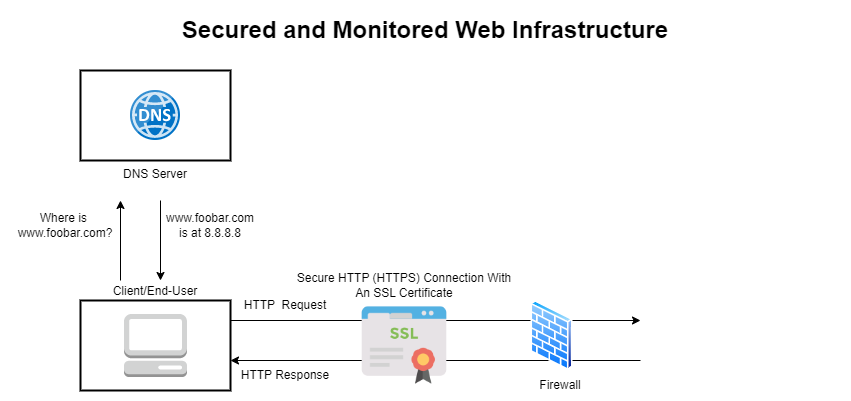

The diagram above was exported from draw.io. Its source (the exported page's mxGraphModel, read from the mxfile embedded in the PNG):
<mxGraphModel dx="1120" dy="476" grid="1" gridSize="10" guides="1" tooltips="1" connect="1" arrows="1" fold="1" page="1" pageScale="1" pageWidth="850" pageHeight="1100" math="0" shadow="0">
  <root>
    <mxCell id="0" />
    <mxCell id="1" parent="0" />
    <mxCell id="-4rc_jUH3TlcBLkLktoo-2" value="&lt;h1&gt;Secured and Monitored Web Infrastructure&lt;/h1&gt;" style="text;html=1;strokeColor=none;fillColor=none;spacing=5;spacingTop=-20;whiteSpace=wrap;overflow=hidden;rounded=0;align=center;" vertex="1" parent="1">
      <mxGeometry y="10" width="850" height="40" as="geometry" />
    </mxCell>
    <mxCell id="-4rc_jUH3TlcBLkLktoo-3" value="DNS Server" style="strokeWidth=2;dashed=0;align=center;fontSize=12;shape=rect;verticalLabelPosition=bottom;verticalAlign=top;fillColor=#FFFFFF;" vertex="1" parent="1">
      <mxGeometry x="80" y="70" width="150" height="90" as="geometry" />
    </mxCell>
    <mxCell id="-4rc_jUH3TlcBLkLktoo-4" value="" style="image;sketch=0;aspect=fixed;html=1;points=[];align=center;fontSize=12;image=img/lib/mscae/DNS.svg;" vertex="1" parent="1">
      <mxGeometry x="130" y="90" width="50" height="50" as="geometry" />
    </mxCell>
    <mxCell id="-4rc_jUH3TlcBLkLktoo-5" value="" style="endArrow=classic;html=1;rounded=0;" edge="1" parent="1">
      <mxGeometry width="50" height="50" relative="1" as="geometry">
        <mxPoint x="160" y="200" as="sourcePoint" />
        <mxPoint x="160" y="280" as="targetPoint" />
      </mxGeometry>
    </mxCell>
    <mxCell id="-4rc_jUH3TlcBLkLktoo-6" value="" style="endArrow=classic;html=1;rounded=0;" edge="1" parent="1">
      <mxGeometry width="50" height="50" relative="1" as="geometry">
        <mxPoint x="120" y="280" as="sourcePoint" />
        <mxPoint x="120" y="200" as="targetPoint" />
      </mxGeometry>
    </mxCell>
    <mxCell id="-4rc_jUH3TlcBLkLktoo-7" value="Where is&amp;nbsp;&lt;br&gt;www.foobar.com?" style="text;strokeColor=none;align=center;fillColor=none;html=1;verticalAlign=middle;whiteSpace=wrap;rounded=0;" vertex="1" parent="1">
      <mxGeometry x="10" y="210" width="110" height="30" as="geometry" />
    </mxCell>
    <mxCell id="-4rc_jUH3TlcBLkLktoo-8" value="www.foobar.com&lt;br&gt;is at 8.8.8.8" style="text;strokeColor=none;align=center;fillColor=none;html=1;verticalAlign=middle;whiteSpace=wrap;rounded=0;" vertex="1" parent="1">
      <mxGeometry x="150" y="210" width="120" height="30" as="geometry" />
    </mxCell>
    <mxCell id="-4rc_jUH3TlcBLkLktoo-9" value="Client/End-User" style="strokeWidth=2;dashed=0;align=center;fontSize=12;shape=rect;verticalLabelPosition=top;verticalAlign=bottom;fillColor=#FFFFFF;labelPosition=center;" vertex="1" parent="1">
      <mxGeometry x="80" y="300" width="150" height="90" as="geometry" />
    </mxCell>
    <mxCell id="-4rc_jUH3TlcBLkLktoo-10" value="" style="outlineConnect=0;dashed=0;verticalLabelPosition=bottom;verticalAlign=top;align=center;html=1;shape=mxgraph.aws3.management_console;fillColor=#D2D3D3;gradientColor=none;" vertex="1" parent="1">
      <mxGeometry x="123.5" y="313.5" width="63" height="63" as="geometry" />
    </mxCell>
    <mxCell id="-4rc_jUH3TlcBLkLktoo-11" value="" style="endArrow=classic;html=1;rounded=0;" edge="1" parent="1">
      <mxGeometry width="50" height="50" relative="1" as="geometry">
        <mxPoint x="230" y="320" as="sourcePoint" />
        <mxPoint x="640" y="320" as="targetPoint" />
      </mxGeometry>
    </mxCell>
    <mxCell id="-4rc_jUH3TlcBLkLktoo-12" value="" style="endArrow=classic;html=1;rounded=0;" edge="1" parent="1">
      <mxGeometry width="50" height="50" relative="1" as="geometry">
        <mxPoint x="640" y="360" as="sourcePoint" />
        <mxPoint x="230" y="360" as="targetPoint" />
      </mxGeometry>
    </mxCell>
    <mxCell id="-4rc_jUH3TlcBLkLktoo-13" value="HTTP&amp;nbsp; Request" style="text;strokeColor=none;align=center;fillColor=none;html=1;verticalAlign=middle;whiteSpace=wrap;rounded=0;" vertex="1" parent="1">
      <mxGeometry x="240" y="290" width="90" height="30" as="geometry" />
    </mxCell>
    <mxCell id="-4rc_jUH3TlcBLkLktoo-14" value="HTTP Response" style="text;strokeColor=none;align=center;fillColor=none;html=1;verticalAlign=middle;whiteSpace=wrap;rounded=0;" vertex="1" parent="1">
      <mxGeometry x="230" y="360" width="110" height="30" as="geometry" />
    </mxCell>
    <mxCell id="-4rc_jUH3TlcBLkLktoo-15" value="" style="shape=image;html=1;verticalAlign=top;verticalLabelPosition=bottom;labelBackgroundColor=#ffffff;imageAspect=0;aspect=fixed;image=https://cdn2.iconfinder.com/data/icons/whcompare-servers-web-hosting/50/ssl-certificate-128.png" vertex="1" parent="1">
      <mxGeometry x="360" y="301" width="88" height="88" as="geometry" />
    </mxCell>
    <mxCell id="-4rc_jUH3TlcBLkLktoo-17" value="Secure HTTP (HTTPS) Connection With An SSL Certificate" style="text;html=1;strokeColor=none;fillColor=none;align=center;verticalAlign=middle;whiteSpace=wrap;rounded=0;" vertex="1" parent="1">
      <mxGeometry x="291" y="270" width="226" height="30" as="geometry" />
    </mxCell>
    <mxCell id="-4rc_jUH3TlcBLkLktoo-18" value="" style="image;aspect=fixed;perimeter=ellipsePerimeter;html=1;align=center;shadow=0;dashed=0;spacingTop=3;image=img/lib/active_directory/firewall.svg;" vertex="1" parent="1">
      <mxGeometry x="530" y="300" width="42.7" height="70" as="geometry" />
    </mxCell>
    <mxCell id="-4rc_jUH3TlcBLkLktoo-19" value="Firewall" style="text;html=1;strokeColor=none;fillColor=none;align=center;verticalAlign=middle;whiteSpace=wrap;rounded=0;" vertex="1" parent="1">
      <mxGeometry x="530" y="370" width="60" height="30" as="geometry" />
    </mxCell>
  </root>
</mxGraphModel>